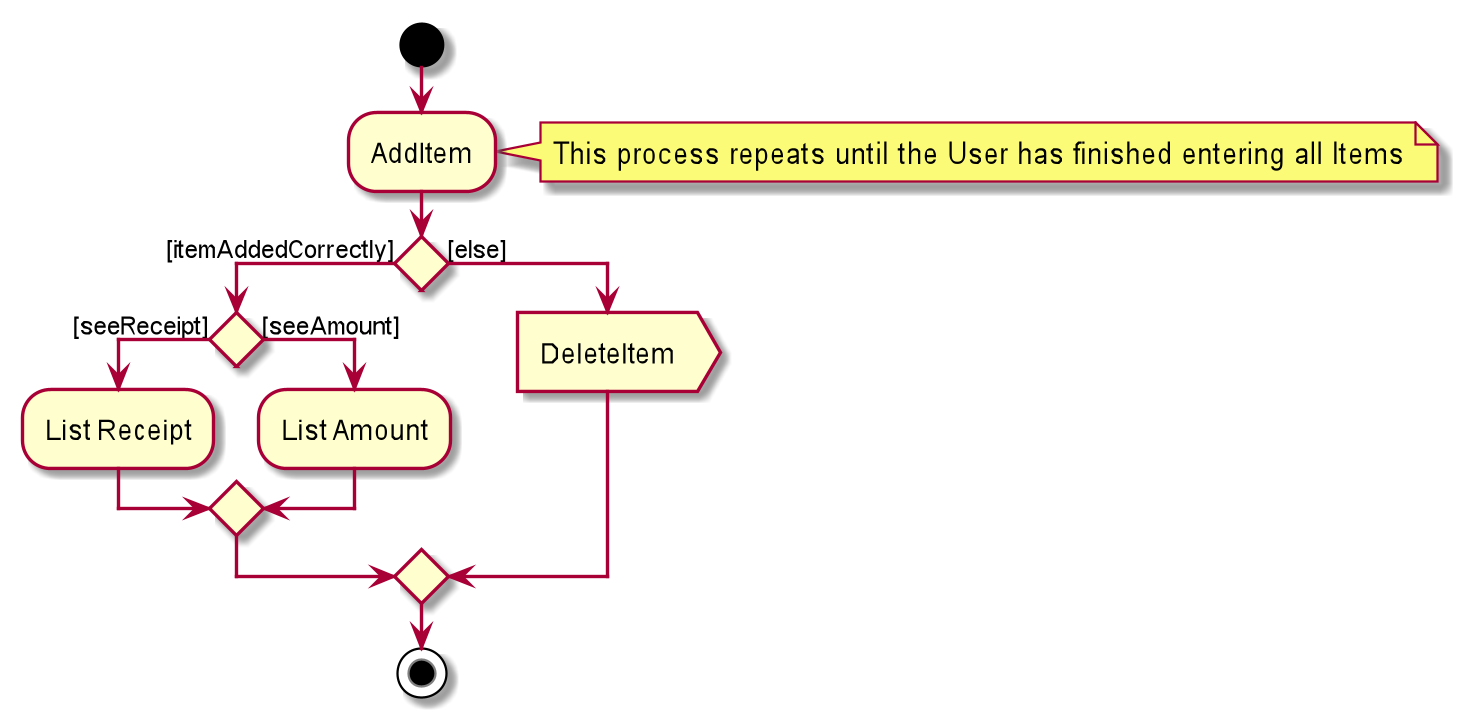

The diagram above was rendered by PlantUML. Its source (embedded in the PNG):
@startuml
start
:AddItem;
note right: This process repeats until the User has finished entering all Items

if () then ([itemAddedCorrectly])
  
  if () then ([seeReceipt])
    :List Receipt;
  else ([seeAmount])
    :List Amount;
  endif
else ([else])
  :DeleteItem>
endif
stop


@enduml